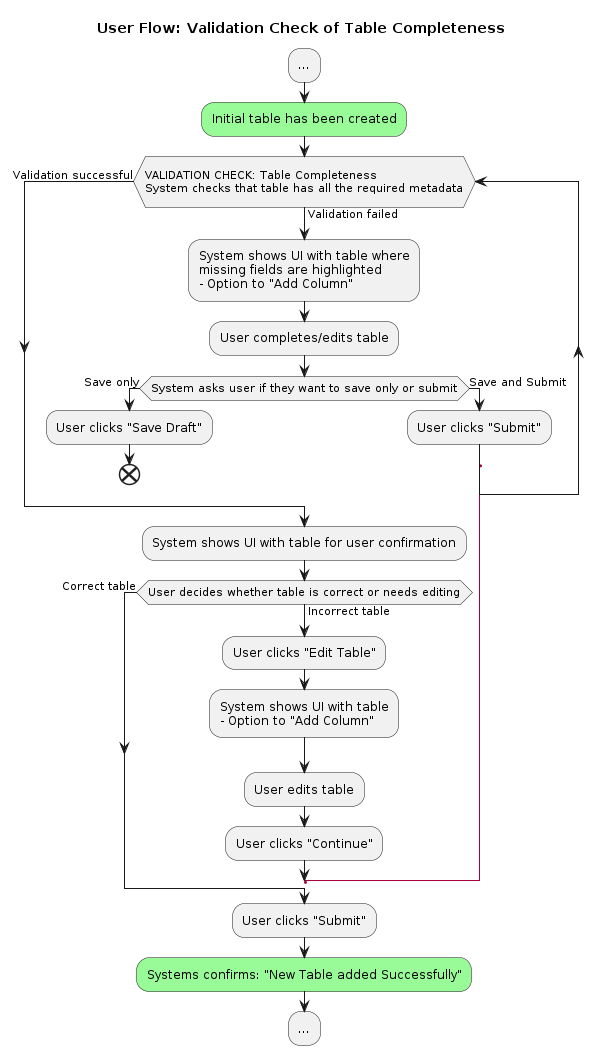

The diagram above was rendered by PlantUML. Its source (embedded in the PNG):
@startuml user-flow-validation-table-completeness

title User Flow: Validation Check of Table Completeness

:...;
#palegreen:Initial table has been created;
'copied from user-flow.puml start
'validation table completeness start
   while (\nVALIDATION CHECK: Table Completeness\nSystem checks that table has all the required metadata\n) is (Validation failed)
    :System shows UI with table where
    missing fields are highlighted
    - Option to "Add Column";
    :User completes/edits table;
    if (System asks user if they want to save only or submit) then (Save only)
      :User clicks "Save Draft";
      end
    else (Save and Submit)
      :User clicks "Submit";
      label l
    endif
  end while (Validation successful)
  :System shows UI with table for user confirmation;
  while (User decides whether table is correct or needs editing) is (Incorrect table)
    :User clicks "Edit Table";
    :System shows UI with table
    - Option to "Add Column";
    :User edits table;
    :User clicks "Continue";
    goto l
   end while (Correct table)
   :User clicks "Submit";
  #palegreen:Systems confirms: "New Table added Successfully";
'validation table completeness end
'copied from user-flow.puml end
:...;

@enduml